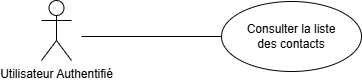

The diagram above was exported from draw.io. Its source (the exported page's mxGraphModel, read from the mxfile embedded in the PNG):
<mxGraphModel dx="1050" dy="530" grid="1" gridSize="10" guides="1" tooltips="1" connect="1" arrows="1" fold="1" page="1" pageScale="1" pageWidth="827" pageHeight="1169" math="0" shadow="0">
  <root>
    <mxCell id="0" />
    <mxCell id="1" parent="0" />
    <mxCell id="z-U7OeFBTZnrWqEBeKeV-1" value="Utilisateur Authentifié" style="shape=umlActor;verticalLabelPosition=bottom;verticalAlign=top;html=1;outlineConnect=0;" parent="1" vertex="1">
      <mxGeometry x="130" y="140" width="30" height="60" as="geometry" />
    </mxCell>
    <mxCell id="z-U7OeFBTZnrWqEBeKeV-3" value="" style="line;strokeWidth=1;fillColor=none;align=left;verticalAlign=middle;spacingTop=-1;spacingLeft=3;spacingRight=3;rotatable=0;labelPosition=right;points=[];portConstraint=eastwest;strokeColor=inherit;" parent="1" vertex="1">
      <mxGeometry x="170" y="172" width="140" height="8" as="geometry" />
    </mxCell>
    <mxCell id="z-U7OeFBTZnrWqEBeKeV-4" value="&lt;span style=&quot;text-wrap-mode: nowrap;&quot;&gt;Consulter la liste&lt;/span&gt;&lt;div&gt;&lt;span style=&quot;text-wrap-mode: nowrap;&quot;&gt;des contacts&lt;/span&gt;&lt;/div&gt;" style="ellipse;whiteSpace=wrap;html=1;" parent="1" vertex="1">
      <mxGeometry x="310" y="141" width="140" height="70" as="geometry" />
    </mxCell>
  </root>
</mxGraphModel>